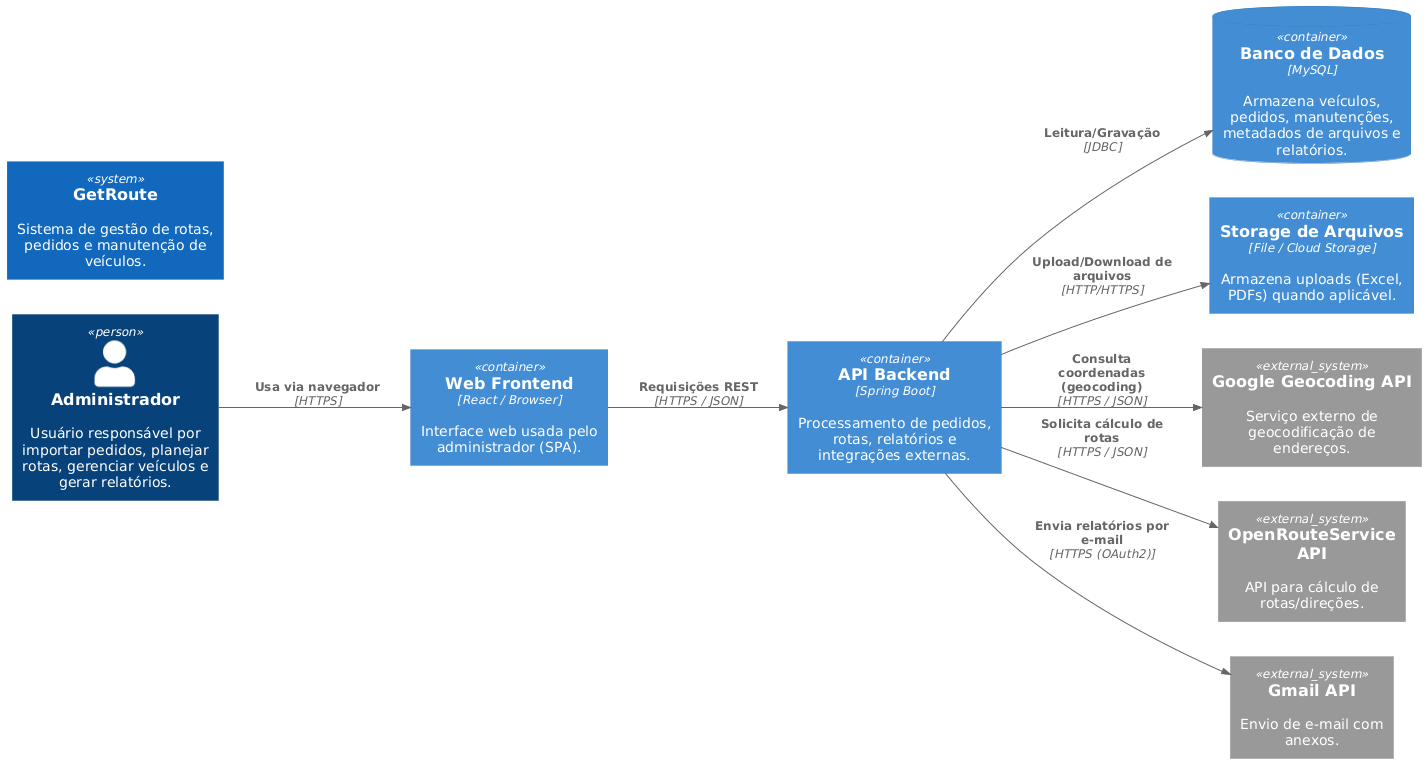

The diagram above was rendered by PlantUML. Its source (embedded in the PNG):
@startuml
!include https://raw.githubusercontent.com/plantuml-stdlib/C4-PlantUML/master/C4_Container.puml

LAYOUT_LEFT_RIGHT()

Person(admin, "Administrador", "Usuário responsável por importar pedidos, planejar rotas, gerenciar veículos e gerar relatórios.")

System(getroute, "GetRoute", "Sistema de gestão de rotas, pedidos e manutenção de veículos.")

Container(webui, "Web Frontend", "React / Browser", "Interface web usada pelo administrador (SPA).")
Container(api, "API Backend", "Spring Boot", "Processamento de pedidos, rotas, relatórios e integrações externas.")
ContainerDb(db, "Banco de Dados", "MySQL", "Armazena veículos, pedidos, manutenções, metadados de arquivos e relatórios.")
Container(storage, "Storage de Arquivos", "File / Cloud Storage", "Armazena uploads (Excel, PDFs) quando aplicável.")

System_Ext(google, "Google Geocoding API", "Serviço externo de geocodificação de endereços.")
System_Ext(ors, "OpenRouteService API", "API para cálculo de rotas/direções.")
System_Ext(gmail, "Gmail API", "Envio de e-mail com anexos.")

Rel(admin, webui, "Usa via navegador", "HTTPS")
Rel(webui, api, "Requisições REST", "HTTPS / JSON")
Rel(api, db, "Leitura/Gravação", "JDBC")
Rel(api, storage, "Upload/Download de arquivos", "HTTP/HTTPS")
Rel(api, google, "Consulta coordenadas (geocoding)", "HTTPS / JSON")
Rel(api, ors, "Solicita cálculo de rotas", "HTTPS / JSON")
Rel(api, gmail, "Envia relatórios por e-mail", "HTTPS (OAuth2)")
@enduml